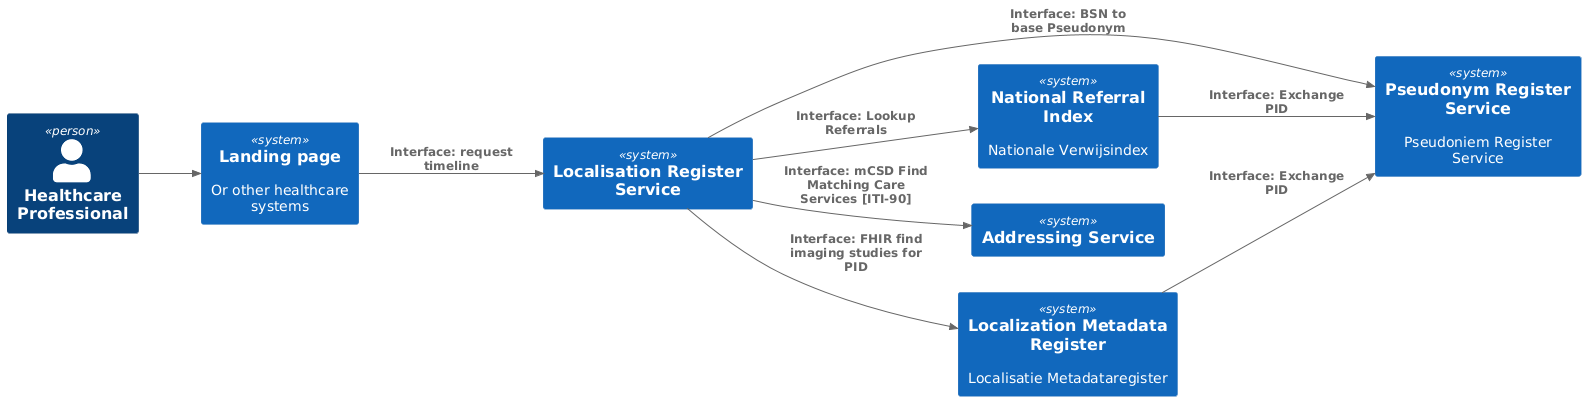

The diagram above was rendered by PlantUML. Its source (embedded in the PNG):
@startuml
!include <C4/C4_Container>

LAYOUT_LEFT_RIGHT()

Person(professional, "Healthcare Professional")
System(lpg, "Landing page", "Or other healthcare systems")
System(lrs, "Localisation Register Service", "")
System(psr, "Pseudonym Register Service", "Pseudoniem Register Service")

System(nri, "National Referral Index", "Nationale Verwijsindex")
System(add, "Addressing Service", "")

System(lmr, "Localization Metadata Register", "Localisatie Metadataregister")

Rel(professional, lpg, "")
Rel(lpg, lrs, "Interface: request timeline")
Rel(lrs, psr, "Interface: BSN to base Pseudonym")
Rel(lrs, nri, "Interface: Lookup Referrals")
Rel(nri, psr, "Interface: Exchange PID")
Rel(lrs, add, "Interface: mCSD Find Matching Care Services [ITI-90]")
Rel(lrs, lmr, "Interface: FHIR find imaging studies for PID")
Rel(lmr, psr, "Interface: Exchange PID")


@enduml